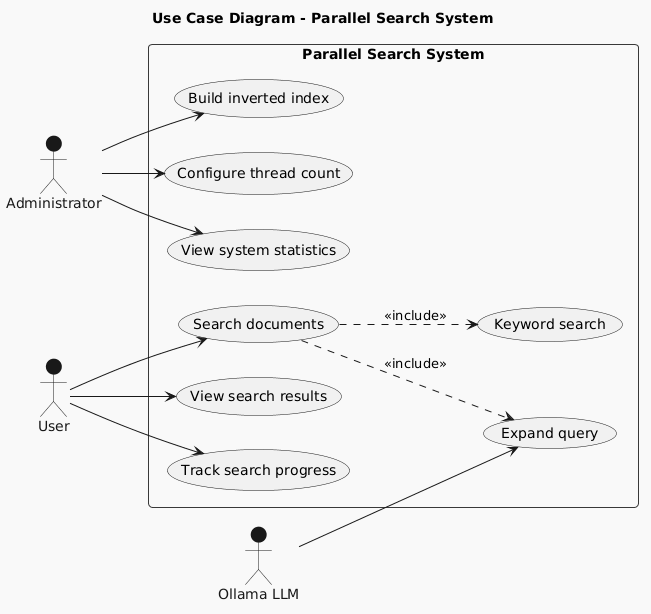

The diagram above was rendered by PlantUML. Its source (embedded in the PNG):
@startuml
!theme mars
left to right direction
skinparam packageStyle rectangle
skinparam shadowing false

title Use Case Diagram - Parallel Search System

actor "Administrator" as Admin
actor "User" as User
actor "Ollama LLM" as LLM

rectangle "Parallel Search System" {

  usecase "Build inverted index" as UC1
  usecase "Configure thread count" as UC2
  usecase "View system statistics" as UC3

  usecase "Search documents" as UC4
  usecase "Expand query" as UC5
  usecase "Keyword search" as UC6
  usecase "View search results" as UC7
  usecase "Track search progress" as UC8

}

Admin --> UC1
Admin --> UC2
Admin --> UC3

User --> UC4
User --> UC7
User --> UC8

UC4 ..> UC5 : <<include>>
UC4 ..> UC6 : <<include>>

LLM --> UC5
@enduml